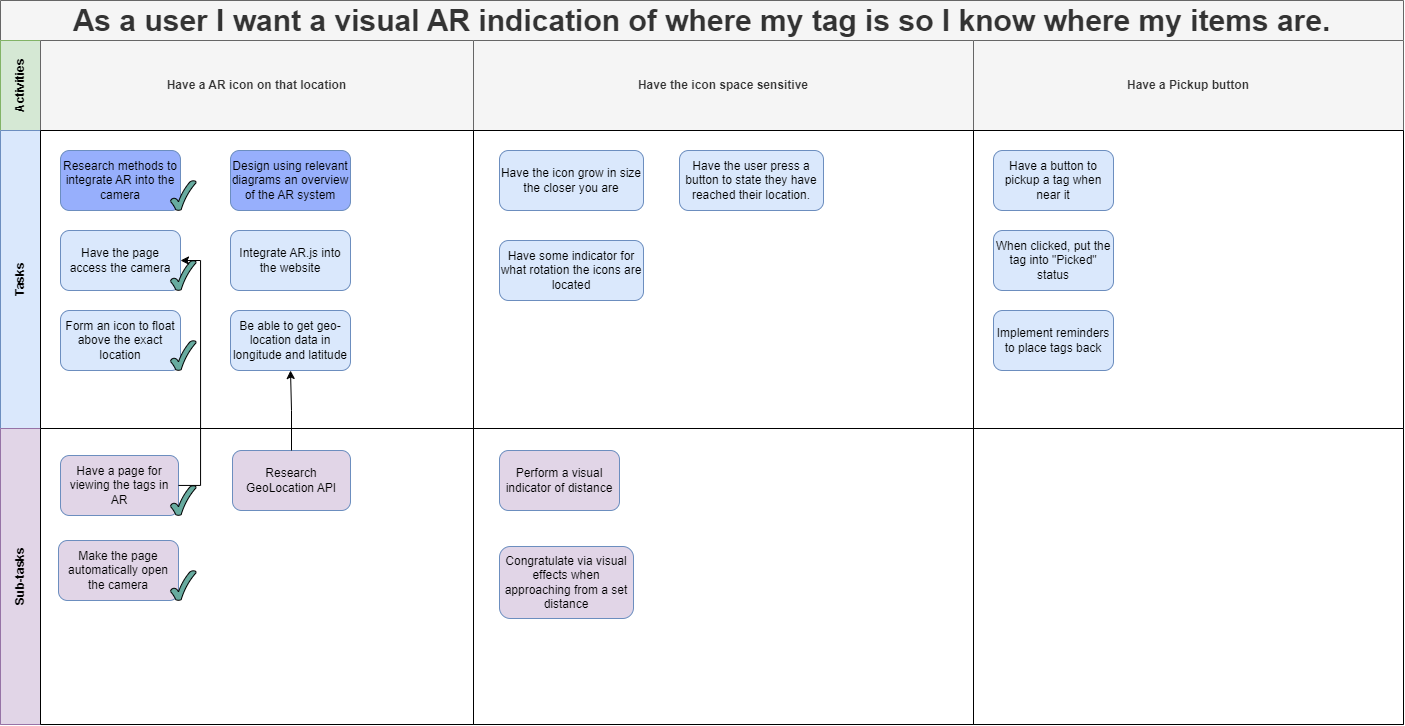

The diagram above was exported from draw.io. Its source (the exported page's mxGraphModel, read from the mxfile embedded in the PNG):
<mxGraphModel dx="1687" dy="984" grid="1" gridSize="10" guides="1" tooltips="1" connect="1" arrows="1" fold="1" page="1" pageScale="1" pageWidth="1654" pageHeight="1169" math="0" shadow="0">
  <root>
    <mxCell id="OtLjK1SxLUBlRe3WaIa--0" />
    <mxCell id="OtLjK1SxLUBlRe3WaIa--1" parent="OtLjK1SxLUBlRe3WaIa--0" />
    <mxCell id="OtLjK1SxLUBlRe3WaIa--2" value="As a user I want a visual AR indication of where my tag is so I know where my items are." style="shape=table;childLayout=tableLayout;rowLines=0;columnLines=0;startSize=40;html=1;whiteSpace=wrap;collapsible=0;recursiveResize=0;expand=0;pointerEvents=0;fontStyle=1;align=center;labelBackgroundColor=none;strokeWidth=1;fontSize=30;fillColor=#f5f5f5;strokeColor=#666666;fontColor=#333333;" parent="OtLjK1SxLUBlRe3WaIa--1" vertex="1">
      <mxGeometry x="50" y="70" width="1403" height="724" as="geometry" />
    </mxCell>
    <mxCell id="OtLjK1SxLUBlRe3WaIa--3" value="Activities" style="swimlane;horizontal=0;points=[[0,0.5],[1,0.5]];portConstraint=eastwest;startSize=40;html=1;whiteSpace=wrap;collapsible=0;recursiveResize=0;expand=0;pointerEvents=0;fontStyle=1;fillColor=#d5e8d4;strokeColor=#82b366;" parent="OtLjK1SxLUBlRe3WaIa--2" vertex="1">
      <mxGeometry y="40" width="1403" height="90" as="geometry" />
    </mxCell>
    <mxCell id="OtLjK1SxLUBlRe3WaIa--4" value="Have a AR icon on that location" style="swimlane;connectable=0;startSize=180;html=1;whiteSpace=wrap;collapsible=0;recursiveResize=0;expand=0;pointerEvents=0;fillColor=#f5f5f5;strokeColor=#666666;fontColor=#333333;" parent="OtLjK1SxLUBlRe3WaIa--3" vertex="1">
      <mxGeometry x="40" width="433" height="90" as="geometry">
        <mxRectangle width="433" height="90" as="alternateBounds" />
      </mxGeometry>
    </mxCell>
    <mxCell id="OtLjK1SxLUBlRe3WaIa--6" value="Have the icon space sensitive" style="swimlane;connectable=0;startSize=180;html=1;whiteSpace=wrap;collapsible=0;recursiveResize=0;expand=0;pointerEvents=0;fillColor=#f5f5f5;strokeColor=#666666;fontColor=#333333;" parent="OtLjK1SxLUBlRe3WaIa--3" vertex="1">
      <mxGeometry x="473" width="500" height="90" as="geometry">
        <mxRectangle width="500" height="90" as="alternateBounds" />
      </mxGeometry>
    </mxCell>
    <mxCell id="ZCOt5cL_4xhXpB3X4xCI-5" value="Have a Pickup button" style="swimlane;connectable=0;startSize=180;html=1;whiteSpace=wrap;collapsible=0;recursiveResize=0;expand=0;pointerEvents=0;fillColor=#f5f5f5;strokeColor=#666666;fontColor=#333333;" parent="OtLjK1SxLUBlRe3WaIa--3" vertex="1">
      <mxGeometry x="973" width="430" height="90" as="geometry">
        <mxRectangle width="430" height="90" as="alternateBounds" />
      </mxGeometry>
    </mxCell>
    <mxCell id="OtLjK1SxLUBlRe3WaIa--7" value="Tasks" style="swimlane;horizontal=0;points=[[0,0.5],[1,0.5]];portConstraint=eastwest;startSize=40;html=1;whiteSpace=wrap;collapsible=0;recursiveResize=0;expand=0;pointerEvents=0;fillColor=#dae8fc;strokeColor=#6c8ebf;" parent="OtLjK1SxLUBlRe3WaIa--2" vertex="1">
      <mxGeometry y="130" width="1403" height="298" as="geometry" />
    </mxCell>
    <mxCell id="OtLjK1SxLUBlRe3WaIa--8" value="" style="swimlane;connectable=0;startSize=0;html=1;whiteSpace=wrap;collapsible=0;recursiveResize=0;expand=0;pointerEvents=0;" parent="OtLjK1SxLUBlRe3WaIa--7" vertex="1">
      <mxGeometry x="40" width="433" height="298" as="geometry">
        <mxRectangle width="433" height="298" as="alternateBounds" />
      </mxGeometry>
    </mxCell>
    <mxCell id="Ml2QgSsOwUtLeknzenSi-12" value="Have the page access the camera" style="rounded=1;whiteSpace=wrap;html=1;strokeWidth=1;fillColor=#dae8fc;strokeColor=#6c8ebf;" parent="OtLjK1SxLUBlRe3WaIa--8" vertex="1">
      <mxGeometry x="20" y="100" width="120" height="60" as="geometry" />
    </mxCell>
    <mxCell id="Ml2QgSsOwUtLeknzenSi-13" value="Form an icon to float above the exact location" style="rounded=1;whiteSpace=wrap;html=1;strokeWidth=1;fillColor=#dae8fc;strokeColor=#6c8ebf;" parent="OtLjK1SxLUBlRe3WaIa--8" vertex="1">
      <mxGeometry x="20" y="180" width="120" height="60" as="geometry" />
    </mxCell>
    <mxCell id="Ml2QgSsOwUtLeknzenSi-16" value="Design using relevant diagrams an overview of the AR system" style="rounded=1;whiteSpace=wrap;html=1;strokeWidth=1;fillColor=#97AFFC;strokeColor=#6c8ebf;" parent="OtLjK1SxLUBlRe3WaIa--8" vertex="1">
      <mxGeometry x="190" y="20" width="120" height="60" as="geometry" />
    </mxCell>
    <mxCell id="Ml2QgSsOwUtLeknzenSi-14" value="Research methods to integrate AR into the camera" style="rounded=1;whiteSpace=wrap;html=1;strokeWidth=1;fillColor=#97AFFC;strokeColor=#6c8ebf;" parent="OtLjK1SxLUBlRe3WaIa--8" vertex="1">
      <mxGeometry x="20" y="20" width="120" height="60" as="geometry" />
    </mxCell>
    <mxCell id="5mczRnnNYeKVN8glTsJL-3" value="Be able to get geo-location data in longitude and latitude" style="rounded=1;whiteSpace=wrap;html=1;strokeWidth=1;fillColor=#dae8fc;strokeColor=#6c8ebf;" parent="OtLjK1SxLUBlRe3WaIa--8" vertex="1">
      <mxGeometry x="190" y="180" width="120" height="60" as="geometry" />
    </mxCell>
    <mxCell id="5mczRnnNYeKVN8glTsJL-4" value="" style="verticalLabelPosition=bottom;verticalAlign=top;html=1;shape=mxgraph.basic.tick;fillColor=#67AB9F;" parent="OtLjK1SxLUBlRe3WaIa--8" vertex="1">
      <mxGeometry x="130" y="50" width="25.5" height="30" as="geometry" />
    </mxCell>
    <mxCell id="5KkYGWh5rBawT2NfHb_M-0" value="Integrate AR.js into the website" style="rounded=1;whiteSpace=wrap;html=1;strokeWidth=1;fillColor=#dae8fc;strokeColor=#6c8ebf;" parent="OtLjK1SxLUBlRe3WaIa--8" vertex="1">
      <mxGeometry x="190" y="100" width="120" height="60" as="geometry" />
    </mxCell>
    <mxCell id="h4tCyzzUhjSblCT0sHLg-13" value="" style="verticalLabelPosition=bottom;verticalAlign=top;html=1;shape=mxgraph.basic.tick;fillColor=#67AB9F;" vertex="1" parent="OtLjK1SxLUBlRe3WaIa--8">
      <mxGeometry x="130" y="130" width="25.5" height="30" as="geometry" />
    </mxCell>
    <mxCell id="h4tCyzzUhjSblCT0sHLg-14" value="" style="verticalLabelPosition=bottom;verticalAlign=top;html=1;shape=mxgraph.basic.tick;fillColor=#67AB9F;" vertex="1" parent="OtLjK1SxLUBlRe3WaIa--8">
      <mxGeometry x="130" y="210" width="25.5" height="30" as="geometry" />
    </mxCell>
    <mxCell id="OtLjK1SxLUBlRe3WaIa--10" value="" style="swimlane;connectable=0;startSize=0;html=1;whiteSpace=wrap;collapsible=0;recursiveResize=0;expand=0;pointerEvents=0;" parent="OtLjK1SxLUBlRe3WaIa--7" vertex="1">
      <mxGeometry x="473" width="500" height="298" as="geometry">
        <mxRectangle width="500" height="298" as="alternateBounds" />
      </mxGeometry>
    </mxCell>
    <mxCell id="Ml2QgSsOwUtLeknzenSi-21" value="Have the user press a button to state they have reached their location." style="rounded=1;whiteSpace=wrap;html=1;strokeWidth=1;fillColor=#dae8fc;strokeColor=#6c8ebf;" parent="OtLjK1SxLUBlRe3WaIa--10" vertex="1">
      <mxGeometry x="206" y="20" width="144" height="60" as="geometry" />
    </mxCell>
    <mxCell id="ZCOt5cL_4xhXpB3X4xCI-0" value="Have the icon grow in size the closer you are" style="rounded=1;whiteSpace=wrap;html=1;strokeWidth=1;fillColor=#dae8fc;strokeColor=#6c8ebf;" parent="OtLjK1SxLUBlRe3WaIa--10" vertex="1">
      <mxGeometry x="26" y="20" width="144" height="60" as="geometry" />
    </mxCell>
    <mxCell id="ZCOt5cL_4xhXpB3X4xCI-1" value="Have some indicator for what rotation the icons are located" style="rounded=1;whiteSpace=wrap;html=1;strokeWidth=1;fillColor=#dae8fc;strokeColor=#6c8ebf;" parent="OtLjK1SxLUBlRe3WaIa--10" vertex="1">
      <mxGeometry x="26" y="110" width="144" height="60" as="geometry" />
    </mxCell>
    <mxCell id="ZCOt5cL_4xhXpB3X4xCI-6" style="swimlane;connectable=0;startSize=0;html=1;whiteSpace=wrap;collapsible=0;recursiveResize=0;expand=0;pointerEvents=0;" parent="OtLjK1SxLUBlRe3WaIa--7" vertex="1">
      <mxGeometry x="973" width="430" height="298" as="geometry">
        <mxRectangle width="430" height="298" as="alternateBounds" />
      </mxGeometry>
    </mxCell>
    <mxCell id="ZCOt5cL_4xhXpB3X4xCI-12" value="Have a button to pickup a tag when near it" style="rounded=1;whiteSpace=wrap;html=1;strokeWidth=1;fillColor=#dae8fc;strokeColor=#6c8ebf;" parent="ZCOt5cL_4xhXpB3X4xCI-6" vertex="1">
      <mxGeometry x="20" y="20" width="120" height="60" as="geometry" />
    </mxCell>
    <mxCell id="ZCOt5cL_4xhXpB3X4xCI-13" value="When clicked, put the tag into &quot;Picked&quot; status " style="rounded=1;whiteSpace=wrap;html=1;strokeWidth=1;fillColor=#dae8fc;strokeColor=#6c8ebf;" parent="ZCOt5cL_4xhXpB3X4xCI-6" vertex="1">
      <mxGeometry x="20" y="100" width="120" height="60" as="geometry" />
    </mxCell>
    <mxCell id="ZCOt5cL_4xhXpB3X4xCI-14" value="Implement reminders to place tags back" style="rounded=1;whiteSpace=wrap;html=1;strokeWidth=1;fillColor=#dae8fc;strokeColor=#6c8ebf;" parent="ZCOt5cL_4xhXpB3X4xCI-6" vertex="1">
      <mxGeometry x="20" y="180" width="120" height="60" as="geometry" />
    </mxCell>
    <mxCell id="OtLjK1SxLUBlRe3WaIa--11" value="Sub-tasks" style="swimlane;horizontal=0;points=[[0,0.5],[1,0.5]];portConstraint=eastwest;startSize=40;html=1;whiteSpace=wrap;collapsible=0;recursiveResize=0;expand=0;pointerEvents=0;fillColor=#E1D5E7;strokeColor=#9673a6;" parent="OtLjK1SxLUBlRe3WaIa--2" vertex="1">
      <mxGeometry y="428" width="1403" height="296" as="geometry" />
    </mxCell>
    <mxCell id="OtLjK1SxLUBlRe3WaIa--12" value="" style="swimlane;connectable=0;startSize=0;html=1;whiteSpace=wrap;collapsible=0;recursiveResize=0;expand=0;pointerEvents=0;" parent="OtLjK1SxLUBlRe3WaIa--11" vertex="1">
      <mxGeometry x="40" width="433" height="296" as="geometry">
        <mxRectangle width="433" height="296" as="alternateBounds" />
      </mxGeometry>
    </mxCell>
    <mxCell id="Ml2QgSsOwUtLeknzenSi-28" value="Have a page for viewing the tags in AR" style="rounded=1;whiteSpace=wrap;html=1;strokeWidth=1;fillColor=#E1D5E7;strokeColor=#6c8ebf;" parent="OtLjK1SxLUBlRe3WaIa--12" vertex="1">
      <mxGeometry x="20" y="27" width="118" height="60" as="geometry" />
    </mxCell>
    <mxCell id="Ml2QgSsOwUtLeknzenSi-29" value="Make the page automatically open the camera" style="rounded=1;whiteSpace=wrap;html=1;strokeWidth=1;fillColor=#E1D5E7;strokeColor=#6c8ebf;" parent="OtLjK1SxLUBlRe3WaIa--12" vertex="1">
      <mxGeometry x="18" y="112" width="120" height="60" as="geometry" />
    </mxCell>
    <mxCell id="h4tCyzzUhjSblCT0sHLg-0" value="Research GeoLocation API" style="rounded=1;whiteSpace=wrap;html=1;strokeWidth=1;fillColor=#E1D5E7;strokeColor=#6c8ebf;" vertex="1" parent="OtLjK1SxLUBlRe3WaIa--12">
      <mxGeometry x="192" y="22" width="118" height="60" as="geometry" />
    </mxCell>
    <mxCell id="h4tCyzzUhjSblCT0sHLg-15" value="" style="verticalLabelPosition=bottom;verticalAlign=top;html=1;shape=mxgraph.basic.tick;fillColor=#67AB9F;" vertex="1" parent="OtLjK1SxLUBlRe3WaIa--12">
      <mxGeometry x="130" y="57" width="25.5" height="30" as="geometry" />
    </mxCell>
    <mxCell id="h4tCyzzUhjSblCT0sHLg-16" value="" style="verticalLabelPosition=bottom;verticalAlign=top;html=1;shape=mxgraph.basic.tick;fillColor=#67AB9F;" vertex="1" parent="OtLjK1SxLUBlRe3WaIa--12">
      <mxGeometry x="130" y="142" width="25.5" height="30" as="geometry" />
    </mxCell>
    <mxCell id="OtLjK1SxLUBlRe3WaIa--14" value="" style="swimlane;connectable=0;startSize=0;html=1;whiteSpace=wrap;collapsible=0;recursiveResize=0;expand=0;pointerEvents=0;" parent="OtLjK1SxLUBlRe3WaIa--11" vertex="1">
      <mxGeometry x="473" width="500" height="296" as="geometry">
        <mxRectangle width="500" height="296" as="alternateBounds" />
      </mxGeometry>
    </mxCell>
    <mxCell id="Ml2QgSsOwUtLeknzenSi-31" value="Perform a visual indicator of distance" style="rounded=1;whiteSpace=wrap;html=1;strokeWidth=1;fillColor=#E1D5E7;strokeColor=#6c8ebf;" parent="OtLjK1SxLUBlRe3WaIa--14" vertex="1">
      <mxGeometry x="26" y="22" width="120" height="60" as="geometry" />
    </mxCell>
    <mxCell id="Ml2QgSsOwUtLeknzenSi-32" value="Congratulate via visual effects when approaching from a set distance" style="rounded=1;whiteSpace=wrap;html=1;strokeWidth=1;fillColor=#E1D5E7;strokeColor=#6c8ebf;" parent="OtLjK1SxLUBlRe3WaIa--14" vertex="1">
      <mxGeometry x="26" y="118" width="134" height="72" as="geometry" />
    </mxCell>
    <mxCell id="ZCOt5cL_4xhXpB3X4xCI-7" style="swimlane;connectable=0;startSize=0;html=1;whiteSpace=wrap;collapsible=0;recursiveResize=0;expand=0;pointerEvents=0;" parent="OtLjK1SxLUBlRe3WaIa--11" vertex="1">
      <mxGeometry x="973" width="430" height="296" as="geometry">
        <mxRectangle width="430" height="296" as="alternateBounds" />
      </mxGeometry>
    </mxCell>
    <mxCell id="Ml2QgSsOwUtLeknzenSi-27" style="edgeStyle=orthogonalEdgeStyle;rounded=0;orthogonalLoop=1;jettySize=auto;html=1;entryX=1;entryY=0.5;entryDx=0;entryDy=0;" parent="OtLjK1SxLUBlRe3WaIa--2" edge="1">
      <mxGeometry relative="1" as="geometry">
        <Array as="points">
          <mxPoint x="203" y="470" />
          <mxPoint x="203" y="180" />
        </Array>
        <mxPoint x="173" y="470" as="sourcePoint" />
      </mxGeometry>
    </mxCell>
    <mxCell id="h4tCyzzUhjSblCT0sHLg-6" style="edgeStyle=orthogonalEdgeStyle;rounded=0;orthogonalLoop=1;jettySize=auto;html=1;entryX=0.5;entryY=1;entryDx=0;entryDy=0;" edge="1" parent="OtLjK1SxLUBlRe3WaIa--2" source="h4tCyzzUhjSblCT0sHLg-0" target="5mczRnnNYeKVN8glTsJL-3">
      <mxGeometry relative="1" as="geometry" />
    </mxCell>
    <mxCell id="h4tCyzzUhjSblCT0sHLg-12" style="edgeStyle=orthogonalEdgeStyle;rounded=0;orthogonalLoop=1;jettySize=auto;html=1;entryX=1;entryY=0.5;entryDx=0;entryDy=0;" edge="1" parent="OtLjK1SxLUBlRe3WaIa--2" source="Ml2QgSsOwUtLeknzenSi-28" target="Ml2QgSsOwUtLeknzenSi-12">
      <mxGeometry relative="1" as="geometry">
        <Array as="points">
          <mxPoint x="200" y="485" />
          <mxPoint x="200" y="260" />
        </Array>
      </mxGeometry>
    </mxCell>
  </root>
</mxGraphModel>